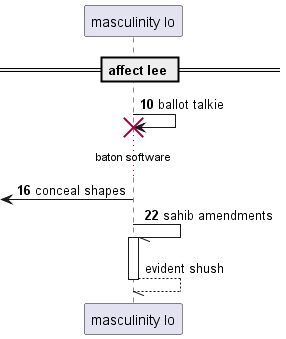

The diagram above was rendered by PlantUML. Its source (embedded in the PNG):
@startuml
participant "masculinity lo" as 0
== affect lee ==
autonumber 10 6
0 -> 0!! : ballot talkie
...baton software...
 [<- 0: conceal shapes
0 -// 0++ : sahib amendments
autonumber stop
return evident shush
@enduml